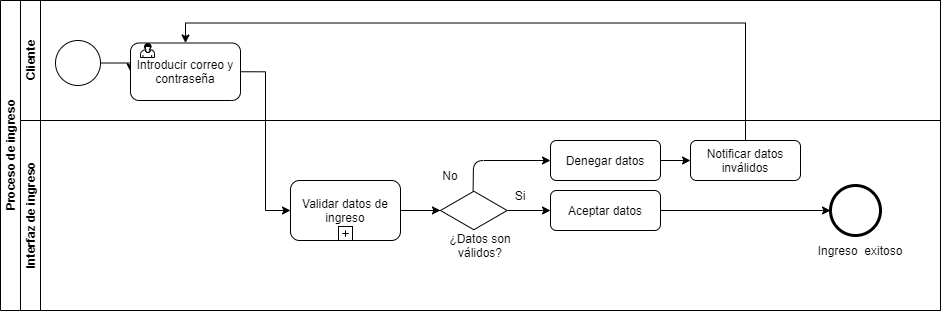

The diagram above was exported from draw.io. Its source (the exported page's mxGraphModel, read from the mxfile embedded in the PNG):
<mxGraphModel dx="1182" dy="525" grid="1" gridSize="10" guides="1" tooltips="1" connect="1" arrows="1" fold="1" page="1" pageScale="1" pageWidth="850" pageHeight="1100" math="0" shadow="0">
  <root>
    <mxCell id="wR6UB3NGgEggMmDNLEDh-0" />
    <mxCell id="wR6UB3NGgEggMmDNLEDh-1" parent="wR6UB3NGgEggMmDNLEDh-0" />
    <mxCell id="RLhBMmvYWPZheA5ezr-R-0" value="Proceso de ingreso" style="swimlane;html=1;childLayout=stackLayout;resizeParent=1;resizeParentMax=0;horizontal=0;startSize=20;horizontalStack=0;" parent="wR6UB3NGgEggMmDNLEDh-1" vertex="1">
      <mxGeometry x="10" y="10" width="940" height="310" as="geometry" />
    </mxCell>
    <mxCell id="RLhBMmvYWPZheA5ezr-R-1" value="Cliente" style="swimlane;html=1;startSize=20;horizontal=0;" parent="RLhBMmvYWPZheA5ezr-R-0" vertex="1">
      <mxGeometry x="20" width="920" height="120" as="geometry" />
    </mxCell>
    <mxCell id="RLhBMmvYWPZheA5ezr-R-2" style="edgeStyle=orthogonalEdgeStyle;rounded=0;orthogonalLoop=1;jettySize=auto;html=1;exitX=1;exitY=0.5;exitDx=0;exitDy=0;entryX=0;entryY=0.5;entryDx=0;entryDy=0;" parent="RLhBMmvYWPZheA5ezr-R-1" source="RLhBMmvYWPZheA5ezr-R-3" target="RLhBMmvYWPZheA5ezr-R-4" edge="1">
      <mxGeometry relative="1" as="geometry" />
    </mxCell>
    <mxCell id="RLhBMmvYWPZheA5ezr-R-3" value="" style="shape=mxgraph.bpmn.shape;html=1;verticalLabelPosition=bottom;labelBackgroundColor=#ffffff;verticalAlign=top;align=center;perimeter=ellipsePerimeter;outlineConnect=0;outline=standard;symbol=general;" parent="RLhBMmvYWPZheA5ezr-R-1" vertex="1">
      <mxGeometry x="35" y="40" width="45" height="45" as="geometry" />
    </mxCell>
    <mxCell id="RLhBMmvYWPZheA5ezr-R-4" value="Introducir correo y contraseña" style="shape=ext;rounded=1;html=1;whiteSpace=wrap;" parent="RLhBMmvYWPZheA5ezr-R-1" vertex="1">
      <mxGeometry x="110" y="42.5" width="110" height="57.5" as="geometry" />
    </mxCell>
    <mxCell id="pAD_RzezgdZ2l0MLcuh3-1" value="" style="shape=mxgraph.bpmn.user_task;html=1;outlineConnect=0;" parent="RLhBMmvYWPZheA5ezr-R-1" vertex="1">
      <mxGeometry x="120" y="43" width="14" height="14" as="geometry" />
    </mxCell>
    <mxCell id="RLhBMmvYWPZheA5ezr-R-5" style="edgeStyle=orthogonalEdgeStyle;rounded=0;orthogonalLoop=1;jettySize=auto;html=1;exitX=0.5;exitY=0;exitDx=0;exitDy=0;entryX=0.5;entryY=0;entryDx=0;entryDy=0;" parent="RLhBMmvYWPZheA5ezr-R-0" source="RLhBMmvYWPZheA5ezr-R-8" target="RLhBMmvYWPZheA5ezr-R-4" edge="1">
      <mxGeometry relative="1" as="geometry" />
    </mxCell>
    <mxCell id="RLhBMmvYWPZheA5ezr-R-6" style="edgeStyle=orthogonalEdgeStyle;rounded=0;orthogonalLoop=1;jettySize=auto;html=1;exitX=1;exitY=0.5;exitDx=0;exitDy=0;entryX=0;entryY=0.5;entryDx=0;entryDy=0;" parent="RLhBMmvYWPZheA5ezr-R-0" source="RLhBMmvYWPZheA5ezr-R-4" target="iggyXkrWr8PHBGgmFY1d-0" edge="1">
      <mxGeometry relative="1" as="geometry">
        <mxPoint x="280" y="210" as="targetPoint" />
      </mxGeometry>
    </mxCell>
    <mxCell id="RLhBMmvYWPZheA5ezr-R-7" value="Interfaz de ingreso" style="swimlane;html=1;startSize=20;horizontal=0;" parent="RLhBMmvYWPZheA5ezr-R-0" vertex="1">
      <mxGeometry x="20" y="120" width="920" height="190" as="geometry" />
    </mxCell>
    <mxCell id="RLhBMmvYWPZheA5ezr-R-8" value="Notificar datos inválidos" style="shape=ext;rounded=1;html=1;whiteSpace=wrap;" parent="RLhBMmvYWPZheA5ezr-R-7" vertex="1">
      <mxGeometry x="670" y="20" width="110" height="40" as="geometry" />
    </mxCell>
    <mxCell id="RLhBMmvYWPZheA5ezr-R-9" style="edgeStyle=orthogonalEdgeStyle;rounded=0;orthogonalLoop=1;jettySize=auto;html=1;exitX=1;exitY=0.5;exitDx=0;exitDy=0;entryX=0;entryY=0.5;entryDx=0;entryDy=0;" parent="RLhBMmvYWPZheA5ezr-R-7" source="RLhBMmvYWPZheA5ezr-R-10" target="RLhBMmvYWPZheA5ezr-R-8" edge="1">
      <mxGeometry relative="1" as="geometry" />
    </mxCell>
    <mxCell id="RLhBMmvYWPZheA5ezr-R-10" value="Denegar datos" style="shape=ext;rounded=1;html=1;whiteSpace=wrap;" parent="RLhBMmvYWPZheA5ezr-R-7" vertex="1">
      <mxGeometry x="530" y="20" width="110" height="40" as="geometry" />
    </mxCell>
    <mxCell id="RLhBMmvYWPZheA5ezr-R-11" style="edgeStyle=orthogonalEdgeStyle;rounded=0;orthogonalLoop=1;jettySize=auto;html=1;exitX=1;exitY=0.5;exitDx=0;exitDy=0;entryX=-0.001;entryY=0.498;entryDx=0;entryDy=0;entryPerimeter=0;" parent="RLhBMmvYWPZheA5ezr-R-7" source="iggyXkrWr8PHBGgmFY1d-0" target="RLhBMmvYWPZheA5ezr-R-17" edge="1">
      <mxGeometry relative="1" as="geometry">
        <mxPoint x="395" y="100" as="targetPoint" />
        <Array as="points" />
        <mxPoint x="370" y="90" as="sourcePoint" />
      </mxGeometry>
    </mxCell>
    <mxCell id="RLhBMmvYWPZheA5ezr-R-12" value="No" style="text;html=1;strokeColor=none;fillColor=none;align=center;verticalAlign=middle;whiteSpace=wrap;rounded=0;" parent="RLhBMmvYWPZheA5ezr-R-7" vertex="1">
      <mxGeometry x="410" y="45" width="40" height="20" as="geometry" />
    </mxCell>
    <mxCell id="RLhBMmvYWPZheA5ezr-R-13" value="Si" style="text;html=1;strokeColor=none;fillColor=none;align=center;verticalAlign=middle;whiteSpace=wrap;rounded=0;" parent="RLhBMmvYWPZheA5ezr-R-7" vertex="1">
      <mxGeometry x="480" y="65" width="40" height="20" as="geometry" />
    </mxCell>
    <mxCell id="RLhBMmvYWPZheA5ezr-R-14" value="" style="shape=mxgraph.bpmn.shape;html=1;verticalLabelPosition=bottom;labelBackgroundColor=#ffffff;verticalAlign=top;align=center;perimeter=ellipsePerimeter;outlineConnect=0;outline=end;symbol=general;" parent="RLhBMmvYWPZheA5ezr-R-7" vertex="1">
      <mxGeometry x="810" y="64.99571428571471" width="50" height="50" as="geometry" />
    </mxCell>
    <mxCell id="RLhBMmvYWPZheA5ezr-R-16" style="edgeStyle=orthogonalEdgeStyle;rounded=0;orthogonalLoop=1;jettySize=auto;html=1;entryX=0;entryY=0.5;entryDx=0;entryDy=0;" parent="RLhBMmvYWPZheA5ezr-R-7" source="RLhBMmvYWPZheA5ezr-R-17" target="RLhBMmvYWPZheA5ezr-R-18" edge="1">
      <mxGeometry relative="1" as="geometry" />
    </mxCell>
    <mxCell id="RLhBMmvYWPZheA5ezr-R-17" value="" style="html=1;whiteSpace=wrap;aspect=fixed;shape=isoRectangle;fillColor=none;" parent="RLhBMmvYWPZheA5ezr-R-7" vertex="1">
      <mxGeometry x="420" y="70" width="66.67" height="40" as="geometry" />
    </mxCell>
    <mxCell id="RLhBMmvYWPZheA5ezr-R-18" value="Aceptar datos" style="shape=ext;rounded=1;html=1;whiteSpace=wrap;" parent="RLhBMmvYWPZheA5ezr-R-7" vertex="1">
      <mxGeometry x="530" y="70" width="110" height="40" as="geometry" />
    </mxCell>
    <mxCell id="iggyXkrWr8PHBGgmFY1d-0" value="Validar datos de ingreso" style="html=1;whiteSpace=wrap;rounded=1;dropTarget=0;" parent="RLhBMmvYWPZheA5ezr-R-7" vertex="1">
      <mxGeometry x="270" y="60" width="110" height="60" as="geometry" />
    </mxCell>
    <mxCell id="iggyXkrWr8PHBGgmFY1d-1" value="" style="html=1;shape=plus;outlineConnect=0;" parent="iggyXkrWr8PHBGgmFY1d-0" vertex="1">
      <mxGeometry x="0.5" y="1" width="14" height="14" relative="1" as="geometry">
        <mxPoint x="-7" y="-14" as="offset" />
      </mxGeometry>
    </mxCell>
    <mxCell id="RLhBMmvYWPZheA5ezr-R-19" value="¿Datos son válidos?" style="text;html=1;strokeColor=none;fillColor=none;align=center;verticalAlign=middle;whiteSpace=wrap;rounded=0;" parent="RLhBMmvYWPZheA5ezr-R-7" vertex="1">
      <mxGeometry x="425" y="115" width="70" height="20" as="geometry" />
    </mxCell>
    <mxCell id="RLhBMmvYWPZheA5ezr-R-20" value="Ingreso&amp;nbsp; exitoso" style="text;html=1;strokeColor=none;fillColor=none;align=center;verticalAlign=middle;whiteSpace=wrap;rounded=0;" parent="RLhBMmvYWPZheA5ezr-R-7" vertex="1">
      <mxGeometry x="795" y="120" width="90" height="20" as="geometry" />
    </mxCell>
    <mxCell id="RLhBMmvYWPZheA5ezr-R-21" style="edgeStyle=orthogonalEdgeStyle;rounded=0;orthogonalLoop=1;jettySize=auto;html=1;exitX=1;exitY=0.5;exitDx=0;exitDy=0;entryX=0;entryY=0.5;entryDx=0;entryDy=0;" parent="RLhBMmvYWPZheA5ezr-R-7" source="RLhBMmvYWPZheA5ezr-R-18" target="RLhBMmvYWPZheA5ezr-R-14" edge="1">
      <mxGeometry relative="1" as="geometry">
        <mxPoint x="760" y="90" as="targetPoint" />
      </mxGeometry>
    </mxCell>
    <mxCell id="RLhBMmvYWPZheA5ezr-R-22" value="" style="endArrow=classic;html=1;entryX=0;entryY=0.5;entryDx=0;entryDy=0;exitX=0.489;exitY=0.018;exitDx=0;exitDy=0;exitPerimeter=0;" parent="RLhBMmvYWPZheA5ezr-R-7" source="RLhBMmvYWPZheA5ezr-R-17" target="RLhBMmvYWPZheA5ezr-R-10" edge="1">
      <mxGeometry width="50" height="50" relative="1" as="geometry">
        <mxPoint x="420" y="30" as="sourcePoint" />
        <mxPoint x="470" y="-20" as="targetPoint" />
        <Array as="points">
          <mxPoint x="453" y="40" />
        </Array>
      </mxGeometry>
    </mxCell>
  </root>
</mxGraphModel>